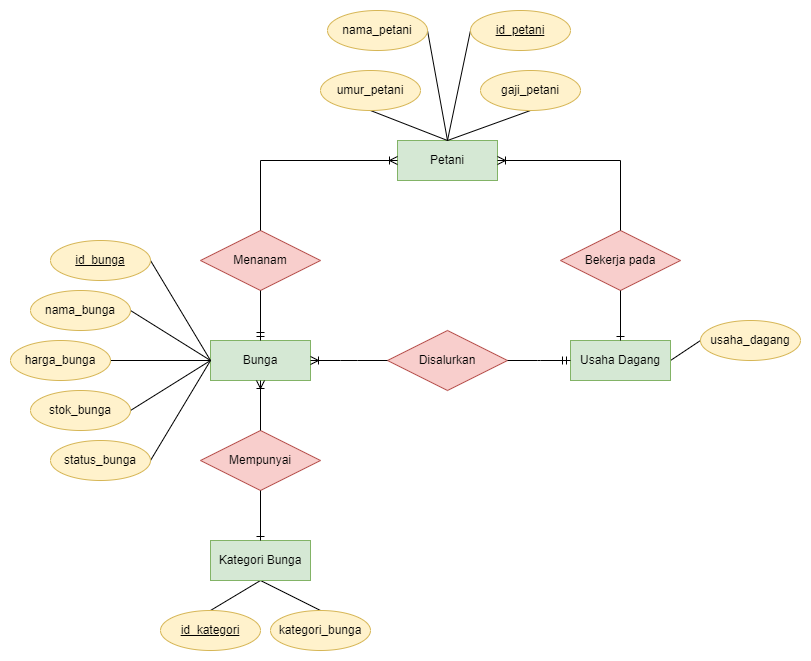

The diagram above was exported from draw.io. Its source (the exported page's mxGraphModel, read from the mxfile embedded in the PNG):
<mxGraphModel dx="868" dy="450" grid="1" gridSize="10" guides="1" tooltips="1" connect="1" arrows="1" fold="1" page="1" pageScale="1" pageWidth="850" pageHeight="1100" math="0" shadow="0" extFonts="Permanent Marker^https://fonts.googleapis.com/css?family=Permanent+Marker">
  <root>
    <mxCell id="0" />
    <mxCell id="1" parent="0" />
    <mxCell id="jQB0rORPVM4B05MU3DQg-2" value="Petani" style="whiteSpace=wrap;html=1;align=center;fillColor=#d5e8d4;strokeColor=#82b366;" vertex="1" parent="1">
      <mxGeometry x="427" y="190" width="100" height="40" as="geometry" />
    </mxCell>
    <mxCell id="jQB0rORPVM4B05MU3DQg-3" value="Bunga" style="whiteSpace=wrap;html=1;align=center;fillColor=#d5e8d4;strokeColor=#82b366;" vertex="1" parent="1">
      <mxGeometry x="240" y="390" width="100" height="40" as="geometry" />
    </mxCell>
    <mxCell id="jQB0rORPVM4B05MU3DQg-33" style="edgeStyle=none;rounded=0;orthogonalLoop=1;jettySize=auto;html=1;entryX=0;entryY=0.5;entryDx=0;entryDy=0;endArrow=none;endFill=0;exitX=1;exitY=0.5;exitDx=0;exitDy=0;" edge="1" parent="1" source="jQB0rORPVM4B05MU3DQg-4" target="jQB0rORPVM4B05MU3DQg-21">
      <mxGeometry relative="1" as="geometry">
        <mxPoint x="680" y="410" as="sourcePoint" />
      </mxGeometry>
    </mxCell>
    <mxCell id="jQB0rORPVM4B05MU3DQg-4" value="Usaha Dagang" style="whiteSpace=wrap;html=1;align=center;fillColor=#d5e8d4;strokeColor=#82b366;" vertex="1" parent="1">
      <mxGeometry x="600" y="390" width="100" height="40" as="geometry" />
    </mxCell>
    <mxCell id="jQB0rORPVM4B05MU3DQg-34" style="edgeStyle=none;rounded=0;orthogonalLoop=1;jettySize=auto;html=1;exitX=0.5;exitY=1;exitDx=0;exitDy=0;entryX=0.5;entryY=0;entryDx=0;entryDy=0;endArrow=none;endFill=0;" edge="1" parent="1" source="jQB0rORPVM4B05MU3DQg-6" target="jQB0rORPVM4B05MU3DQg-22">
      <mxGeometry relative="1" as="geometry" />
    </mxCell>
    <mxCell id="jQB0rORPVM4B05MU3DQg-35" style="edgeStyle=none;rounded=0;orthogonalLoop=1;jettySize=auto;html=1;exitX=0.5;exitY=1;exitDx=0;exitDy=0;entryX=0.5;entryY=0;entryDx=0;entryDy=0;endArrow=none;endFill=0;" edge="1" parent="1" source="jQB0rORPVM4B05MU3DQg-6" target="jQB0rORPVM4B05MU3DQg-23">
      <mxGeometry relative="1" as="geometry" />
    </mxCell>
    <mxCell id="jQB0rORPVM4B05MU3DQg-6" value="Kategori Bunga" style="whiteSpace=wrap;html=1;align=center;fillColor=#d5e8d4;strokeColor=#82b366;" vertex="1" parent="1">
      <mxGeometry x="240" y="590" width="100" height="40" as="geometry" />
    </mxCell>
    <mxCell id="jQB0rORPVM4B05MU3DQg-7" value="Bekerja pada" style="shape=rhombus;perimeter=rhombusPerimeter;whiteSpace=wrap;html=1;align=center;fillColor=#f8cecc;strokeColor=#b85450;" vertex="1" parent="1">
      <mxGeometry x="590" y="280" width="120" height="60" as="geometry" />
    </mxCell>
    <mxCell id="jQB0rORPVM4B05MU3DQg-8" value="Menanam" style="shape=rhombus;perimeter=rhombusPerimeter;whiteSpace=wrap;html=1;align=center;fillColor=#f8cecc;strokeColor=#b85450;" vertex="1" parent="1">
      <mxGeometry x="230" y="280" width="120" height="60" as="geometry" />
    </mxCell>
    <mxCell id="jQB0rORPVM4B05MU3DQg-9" value="Mempunyai" style="shape=rhombus;perimeter=rhombusPerimeter;whiteSpace=wrap;html=1;align=center;fillColor=#f8cecc;strokeColor=#b85450;" vertex="1" parent="1">
      <mxGeometry x="230" y="480" width="120" height="60" as="geometry" />
    </mxCell>
    <mxCell id="jQB0rORPVM4B05MU3DQg-10" value="" style="fontSize=12;html=1;endArrow=ERoneToMany;rounded=0;entryX=1;entryY=0.5;entryDx=0;entryDy=0;exitX=0.5;exitY=0;exitDx=0;exitDy=0;edgeStyle=orthogonalEdgeStyle;" edge="1" parent="1" source="jQB0rORPVM4B05MU3DQg-7" target="jQB0rORPVM4B05MU3DQg-2">
      <mxGeometry width="100" height="100" relative="1" as="geometry">
        <mxPoint x="370" y="380" as="sourcePoint" />
        <mxPoint x="470" y="280" as="targetPoint" />
      </mxGeometry>
    </mxCell>
    <mxCell id="jQB0rORPVM4B05MU3DQg-11" value="" style="edgeStyle=orthogonalEdgeStyle;fontSize=12;html=1;endArrow=ERone;endFill=1;rounded=0;exitX=0.5;exitY=1;exitDx=0;exitDy=0;entryX=0.5;entryY=0;entryDx=0;entryDy=0;" edge="1" parent="1" source="jQB0rORPVM4B05MU3DQg-7" target="jQB0rORPVM4B05MU3DQg-4">
      <mxGeometry width="100" height="100" relative="1" as="geometry">
        <mxPoint x="370" y="380" as="sourcePoint" />
        <mxPoint x="470" y="280" as="targetPoint" />
      </mxGeometry>
    </mxCell>
    <mxCell id="jQB0rORPVM4B05MU3DQg-12" value="" style="fontSize=12;html=1;endArrow=ERoneToMany;rounded=0;entryX=0;entryY=0.5;entryDx=0;entryDy=0;exitX=0.5;exitY=0;exitDx=0;exitDy=0;edgeStyle=orthogonalEdgeStyle;" edge="1" parent="1" source="jQB0rORPVM4B05MU3DQg-8" target="jQB0rORPVM4B05MU3DQg-2">
      <mxGeometry width="100" height="100" relative="1" as="geometry">
        <mxPoint x="560" y="290" as="sourcePoint" />
        <mxPoint x="480" y="220" as="targetPoint" />
      </mxGeometry>
    </mxCell>
    <mxCell id="jQB0rORPVM4B05MU3DQg-14" value="" style="edgeStyle=orthogonalEdgeStyle;fontSize=12;html=1;endArrow=ERmandOne;rounded=0;exitX=0.5;exitY=1;exitDx=0;exitDy=0;entryX=0.5;entryY=0;entryDx=0;entryDy=0;" edge="1" parent="1" source="jQB0rORPVM4B05MU3DQg-8" target="jQB0rORPVM4B05MU3DQg-3">
      <mxGeometry width="100" height="100" relative="1" as="geometry">
        <mxPoint x="370" y="380" as="sourcePoint" />
        <mxPoint x="470" y="280" as="targetPoint" />
      </mxGeometry>
    </mxCell>
    <mxCell id="jQB0rORPVM4B05MU3DQg-15" value="" style="fontSize=12;html=1;endArrow=ERoneToMany;rounded=0;entryX=0.5;entryY=1;entryDx=0;entryDy=0;exitX=0.5;exitY=0;exitDx=0;exitDy=0;edgeStyle=orthogonalEdgeStyle;" edge="1" parent="1" source="jQB0rORPVM4B05MU3DQg-9" target="jQB0rORPVM4B05MU3DQg-3">
      <mxGeometry width="100" height="100" relative="1" as="geometry">
        <mxPoint x="340" y="445" as="sourcePoint" />
        <mxPoint x="420" y="375" as="targetPoint" />
      </mxGeometry>
    </mxCell>
    <mxCell id="jQB0rORPVM4B05MU3DQg-16" value="" style="edgeStyle=orthogonalEdgeStyle;fontSize=12;html=1;endArrow=ERone;endFill=1;rounded=0;exitX=0.5;exitY=1;exitDx=0;exitDy=0;entryX=0.5;entryY=0;entryDx=0;entryDy=0;" edge="1" parent="1" source="jQB0rORPVM4B05MU3DQg-9" target="jQB0rORPVM4B05MU3DQg-6">
      <mxGeometry width="100" height="100" relative="1" as="geometry">
        <mxPoint x="560" y="350" as="sourcePoint" />
        <mxPoint x="560" y="400" as="targetPoint" />
      </mxGeometry>
    </mxCell>
    <mxCell id="jQB0rORPVM4B05MU3DQg-31" style="edgeStyle=none;rounded=0;orthogonalLoop=1;jettySize=auto;html=1;exitX=1;exitY=0.5;exitDx=0;exitDy=0;entryX=0.5;entryY=0;entryDx=0;entryDy=0;endArrow=none;endFill=0;" edge="1" parent="1" source="jQB0rORPVM4B05MU3DQg-17" target="jQB0rORPVM4B05MU3DQg-2">
      <mxGeometry relative="1" as="geometry" />
    </mxCell>
    <mxCell id="jQB0rORPVM4B05MU3DQg-17" value="nama_petani" style="ellipse;whiteSpace=wrap;html=1;align=center;fillColor=#fff2cc;strokeColor=#d6b656;" vertex="1" parent="1">
      <mxGeometry x="357" y="60" width="100" height="40" as="geometry" />
    </mxCell>
    <mxCell id="jQB0rORPVM4B05MU3DQg-32" style="edgeStyle=none;rounded=0;orthogonalLoop=1;jettySize=auto;html=1;exitX=0;exitY=0.5;exitDx=0;exitDy=0;endArrow=none;endFill=0;entryX=0.5;entryY=0;entryDx=0;entryDy=0;" edge="1" parent="1" source="jQB0rORPVM4B05MU3DQg-18" target="jQB0rORPVM4B05MU3DQg-2">
      <mxGeometry relative="1" as="geometry">
        <mxPoint x="420" y="190" as="targetPoint" />
      </mxGeometry>
    </mxCell>
    <mxCell id="jQB0rORPVM4B05MU3DQg-18" value="id_petani" style="ellipse;whiteSpace=wrap;html=1;align=center;fontStyle=4;fillColor=#fff2cc;strokeColor=#d6b656;" vertex="1" parent="1">
      <mxGeometry x="500" y="60" width="100" height="40" as="geometry" />
    </mxCell>
    <mxCell id="jQB0rORPVM4B05MU3DQg-29" style="rounded=0;orthogonalLoop=1;jettySize=auto;html=1;exitX=0.5;exitY=1;exitDx=0;exitDy=0;entryX=0.5;entryY=0;entryDx=0;entryDy=0;endArrow=none;endFill=0;" edge="1" parent="1" source="jQB0rORPVM4B05MU3DQg-19" target="jQB0rORPVM4B05MU3DQg-2">
      <mxGeometry relative="1" as="geometry" />
    </mxCell>
    <mxCell id="jQB0rORPVM4B05MU3DQg-19" value="umur_petani" style="ellipse;whiteSpace=wrap;html=1;align=center;fillColor=#fff2cc;strokeColor=#d6b656;" vertex="1" parent="1">
      <mxGeometry x="350" y="120" width="100" height="40" as="geometry" />
    </mxCell>
    <mxCell id="jQB0rORPVM4B05MU3DQg-30" style="edgeStyle=none;rounded=0;orthogonalLoop=1;jettySize=auto;html=1;exitX=0.5;exitY=1;exitDx=0;exitDy=0;entryX=0.5;entryY=0;entryDx=0;entryDy=0;endArrow=none;endFill=0;" edge="1" parent="1" source="jQB0rORPVM4B05MU3DQg-20" target="jQB0rORPVM4B05MU3DQg-2">
      <mxGeometry relative="1" as="geometry" />
    </mxCell>
    <mxCell id="jQB0rORPVM4B05MU3DQg-20" value="gaji_petani" style="ellipse;whiteSpace=wrap;html=1;align=center;fillColor=#fff2cc;strokeColor=#d6b656;" vertex="1" parent="1">
      <mxGeometry x="510" y="120" width="100" height="40" as="geometry" />
    </mxCell>
    <mxCell id="jQB0rORPVM4B05MU3DQg-21" value="usaha_dagang" style="ellipse;whiteSpace=wrap;html=1;align=center;fillColor=#fff2cc;strokeColor=#d6b656;" vertex="1" parent="1">
      <mxGeometry x="730" y="370" width="100" height="40" as="geometry" />
    </mxCell>
    <mxCell id="jQB0rORPVM4B05MU3DQg-22" value="id_kategori" style="ellipse;whiteSpace=wrap;html=1;align=center;fontStyle=4;fillColor=#fff2cc;strokeColor=#d6b656;" vertex="1" parent="1">
      <mxGeometry x="190" y="660" width="100" height="40" as="geometry" />
    </mxCell>
    <mxCell id="jQB0rORPVM4B05MU3DQg-23" value="kategori_bunga" style="ellipse;whiteSpace=wrap;html=1;align=center;fillColor=#fff2cc;strokeColor=#d6b656;" vertex="1" parent="1">
      <mxGeometry x="300" y="660" width="100" height="40" as="geometry" />
    </mxCell>
    <mxCell id="jQB0rORPVM4B05MU3DQg-36" style="edgeStyle=none;rounded=0;orthogonalLoop=1;jettySize=auto;html=1;exitX=1;exitY=0.5;exitDx=0;exitDy=0;entryX=0;entryY=0.5;entryDx=0;entryDy=0;endArrow=none;endFill=0;" edge="1" parent="1" source="jQB0rORPVM4B05MU3DQg-24" target="jQB0rORPVM4B05MU3DQg-3">
      <mxGeometry relative="1" as="geometry" />
    </mxCell>
    <mxCell id="jQB0rORPVM4B05MU3DQg-24" value="id_bunga" style="ellipse;whiteSpace=wrap;html=1;align=center;fontStyle=4;fillColor=#fff2cc;strokeColor=#d6b656;" vertex="1" parent="1">
      <mxGeometry x="80" y="290" width="100" height="40" as="geometry" />
    </mxCell>
    <mxCell id="jQB0rORPVM4B05MU3DQg-40" style="edgeStyle=none;rounded=0;orthogonalLoop=1;jettySize=auto;html=1;exitX=1;exitY=0.5;exitDx=0;exitDy=0;endArrow=none;endFill=0;" edge="1" parent="1" source="jQB0rORPVM4B05MU3DQg-25">
      <mxGeometry relative="1" as="geometry">
        <mxPoint x="240" y="410" as="targetPoint" />
      </mxGeometry>
    </mxCell>
    <mxCell id="jQB0rORPVM4B05MU3DQg-25" value="status_bunga" style="ellipse;whiteSpace=wrap;html=1;align=center;fillColor=#fff2cc;strokeColor=#d6b656;" vertex="1" parent="1">
      <mxGeometry x="80" y="490" width="100" height="40" as="geometry" />
    </mxCell>
    <mxCell id="jQB0rORPVM4B05MU3DQg-38" style="edgeStyle=none;rounded=0;orthogonalLoop=1;jettySize=auto;html=1;exitX=1;exitY=0.5;exitDx=0;exitDy=0;entryX=0;entryY=0.5;entryDx=0;entryDy=0;endArrow=none;endFill=0;" edge="1" parent="1" source="jQB0rORPVM4B05MU3DQg-26" target="jQB0rORPVM4B05MU3DQg-3">
      <mxGeometry relative="1" as="geometry" />
    </mxCell>
    <mxCell id="jQB0rORPVM4B05MU3DQg-26" value="harga_bunga" style="ellipse;whiteSpace=wrap;html=1;align=center;fillColor=#fff2cc;strokeColor=#d6b656;" vertex="1" parent="1">
      <mxGeometry x="40" y="390" width="100" height="40" as="geometry" />
    </mxCell>
    <mxCell id="jQB0rORPVM4B05MU3DQg-39" style="edgeStyle=none;rounded=0;orthogonalLoop=1;jettySize=auto;html=1;exitX=1;exitY=0.5;exitDx=0;exitDy=0;entryX=0;entryY=0.5;entryDx=0;entryDy=0;endArrow=none;endFill=0;" edge="1" parent="1" source="jQB0rORPVM4B05MU3DQg-27" target="jQB0rORPVM4B05MU3DQg-3">
      <mxGeometry relative="1" as="geometry" />
    </mxCell>
    <mxCell id="jQB0rORPVM4B05MU3DQg-27" value="stok_bunga" style="ellipse;whiteSpace=wrap;html=1;align=center;fillColor=#fff2cc;strokeColor=#d6b656;" vertex="1" parent="1">
      <mxGeometry x="60" y="440" width="100" height="40" as="geometry" />
    </mxCell>
    <mxCell id="jQB0rORPVM4B05MU3DQg-37" style="edgeStyle=none;rounded=0;orthogonalLoop=1;jettySize=auto;html=1;exitX=1;exitY=0.5;exitDx=0;exitDy=0;endArrow=none;endFill=0;entryX=0;entryY=0.5;entryDx=0;entryDy=0;" edge="1" parent="1" source="jQB0rORPVM4B05MU3DQg-28" target="jQB0rORPVM4B05MU3DQg-3">
      <mxGeometry relative="1" as="geometry">
        <mxPoint x="220" y="430" as="targetPoint" />
      </mxGeometry>
    </mxCell>
    <mxCell id="jQB0rORPVM4B05MU3DQg-28" value="nama_bunga" style="ellipse;whiteSpace=wrap;html=1;align=center;fillColor=#fff2cc;strokeColor=#d6b656;" vertex="1" parent="1">
      <mxGeometry x="60" y="340" width="100" height="40" as="geometry" />
    </mxCell>
    <mxCell id="jQB0rORPVM4B05MU3DQg-41" value="Disalurkan" style="shape=rhombus;perimeter=rhombusPerimeter;whiteSpace=wrap;html=1;align=center;fillColor=#f8cecc;strokeColor=#b85450;" vertex="1" parent="1">
      <mxGeometry x="417" y="380" width="120" height="60" as="geometry" />
    </mxCell>
    <mxCell id="jQB0rORPVM4B05MU3DQg-42" value="" style="edgeStyle=entityRelationEdgeStyle;fontSize=12;html=1;endArrow=ERoneToMany;rounded=0;entryX=1;entryY=0.5;entryDx=0;entryDy=0;exitX=0;exitY=0.5;exitDx=0;exitDy=0;" edge="1" parent="1" source="jQB0rORPVM4B05MU3DQg-41" target="jQB0rORPVM4B05MU3DQg-3">
      <mxGeometry width="100" height="100" relative="1" as="geometry">
        <mxPoint x="370" y="380" as="sourcePoint" />
        <mxPoint x="470" y="280" as="targetPoint" />
      </mxGeometry>
    </mxCell>
    <mxCell id="jQB0rORPVM4B05MU3DQg-43" value="" style="edgeStyle=entityRelationEdgeStyle;fontSize=12;html=1;endArrow=ERmandOne;rounded=0;exitX=1;exitY=0.5;exitDx=0;exitDy=0;entryX=0;entryY=0.5;entryDx=0;entryDy=0;" edge="1" parent="1" source="jQB0rORPVM4B05MU3DQg-41" target="jQB0rORPVM4B05MU3DQg-4">
      <mxGeometry width="100" height="100" relative="1" as="geometry">
        <mxPoint x="370" y="380" as="sourcePoint" />
        <mxPoint x="470" y="280" as="targetPoint" />
      </mxGeometry>
    </mxCell>
  </root>
</mxGraphModel>